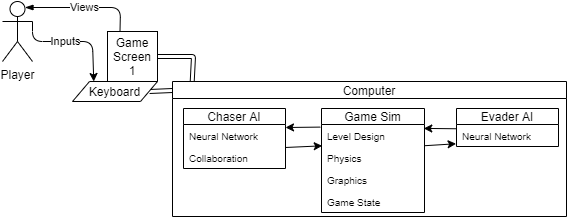

The diagram above was exported from draw.io. Its source (the exported page's mxGraphModel, read from the mxfile embedded in the PNG):
<mxGraphModel dx="738" dy="370" grid="0" gridSize="10" guides="1" tooltips="1" connect="1" arrows="1" fold="1" page="1" pageScale="1" pageWidth="850" pageHeight="1100" math="0" shadow="0">
  <root>
    <mxCell id="0" />
    <mxCell id="1" parent="0" />
    <mxCell id="VsRkee-gQPGqDCZ-lhU1-2" value="Player" style="shape=umlActor;verticalLabelPosition=bottom;labelBackgroundColor=#ffffff;verticalAlign=top;html=1;outlineConnect=0;" vertex="1" parent="1">
      <mxGeometry x="120" y="200" width="30" height="60" as="geometry" />
    </mxCell>
    <mxCell id="VsRkee-gQPGqDCZ-lhU1-3" value="Game Screen 1" style="whiteSpace=wrap;html=1;aspect=fixed;" vertex="1" parent="1">
      <mxGeometry x="225" y="230" width="50" height="50" as="geometry" />
    </mxCell>
    <mxCell id="VsRkee-gQPGqDCZ-lhU1-4" value="Views" style="endArrow=none;html=1;exitX=0.75;exitY=0.1;exitDx=0;exitDy=0;exitPerimeter=0;entryX=0.25;entryY=0;entryDx=0;entryDy=0;endFill=0;startArrow=blockThin;startFill=1;" edge="1" parent="1" source="VsRkee-gQPGqDCZ-lhU1-2" target="VsRkee-gQPGqDCZ-lhU1-3">
      <mxGeometry width="50" height="50" relative="1" as="geometry">
        <mxPoint x="150" y="390" as="sourcePoint" />
        <mxPoint x="200" y="340" as="targetPoint" />
        <Array as="points">
          <mxPoint x="238" y="206" />
        </Array>
      </mxGeometry>
    </mxCell>
    <mxCell id="VsRkee-gQPGqDCZ-lhU1-5" value="" style="shape=link;html=1;" edge="1" parent="1">
      <mxGeometry width="50" height="50" relative="1" as="geometry">
        <mxPoint x="267" y="290" as="sourcePoint" />
        <mxPoint x="290" y="289" as="targetPoint" />
      </mxGeometry>
    </mxCell>
    <mxCell id="VsRkee-gQPGqDCZ-lhU1-6" value="Keyboard" style="shape=parallelogram;perimeter=parallelogramPerimeter;whiteSpace=wrap;html=1;" vertex="1" parent="1">
      <mxGeometry x="190" y="280" width="85" height="20" as="geometry" />
    </mxCell>
    <mxCell id="VsRkee-gQPGqDCZ-lhU1-7" value="Inputs" style="endArrow=classic;html=1;exitX=1;exitY=0.3333333333333333;exitDx=0;exitDy=0;exitPerimeter=0;entryX=0.25;entryY=0;entryDx=0;entryDy=0;" edge="1" parent="1" source="VsRkee-gQPGqDCZ-lhU1-2" target="VsRkee-gQPGqDCZ-lhU1-6">
      <mxGeometry x="-0.1151" width="50" height="50" relative="1" as="geometry">
        <mxPoint x="150" y="390" as="sourcePoint" />
        <mxPoint x="200" y="340" as="targetPoint" />
        <Array as="points">
          <mxPoint x="150" y="240" />
          <mxPoint x="210" y="240" />
        </Array>
        <mxPoint as="offset" />
      </mxGeometry>
    </mxCell>
    <mxCell id="VsRkee-gQPGqDCZ-lhU1-8" value="" style="shape=link;html=1;exitX=1;exitY=0.5;exitDx=0;exitDy=0;entryX=0.05;entryY=0.003;entryDx=0;entryDy=0;entryPerimeter=0;" edge="1" parent="1" source="VsRkee-gQPGqDCZ-lhU1-3" target="VsRkee-gQPGqDCZ-lhU1-22">
      <mxGeometry width="50" height="50" relative="1" as="geometry">
        <mxPoint x="325" y="285" as="sourcePoint" />
        <mxPoint x="311" y="274" as="targetPoint" />
        <Array as="points">
          <mxPoint x="311" y="255" />
        </Array>
      </mxGeometry>
    </mxCell>
    <mxCell id="VsRkee-gQPGqDCZ-lhU1-22" value="Computer" style="swimlane;fontSize=12;fontStyle=0;startSize=17;moveCells=0;" vertex="1" parent="1">
      <mxGeometry x="290" y="280" width="394" height="135" as="geometry">
        <mxRectangle x="290" y="280" width="90" height="23" as="alternateBounds" />
      </mxGeometry>
    </mxCell>
    <mxCell id="VsRkee-gQPGqDCZ-lhU1-35" value="Chaser AI" style="swimlane;fontStyle=0;childLayout=stackLayout;horizontal=1;startSize=16;horizontalStack=0;resizeParent=1;resizeParentMax=0;resizeLast=0;collapsible=1;marginBottom=0;fontSize=12;" vertex="1" parent="VsRkee-gQPGqDCZ-lhU1-22">
      <mxGeometry x="11" y="27" width="102" height="60" as="geometry">
        <mxRectangle x="11" y="27" width="90" height="26" as="alternateBounds" />
      </mxGeometry>
    </mxCell>
    <mxCell id="VsRkee-gQPGqDCZ-lhU1-52" value="" style="endArrow=classic;html=1;fontSize=10;exitX=-0.011;exitY=0.118;exitDx=0;exitDy=0;exitPerimeter=0;" edge="1" parent="VsRkee-gQPGqDCZ-lhU1-35" source="VsRkee-gQPGqDCZ-lhU1-49">
      <mxGeometry width="50" height="50" relative="1" as="geometry">
        <mxPoint x="52" y="69" as="sourcePoint" />
        <mxPoint x="102" y="19" as="targetPoint" />
      </mxGeometry>
    </mxCell>
    <mxCell id="VsRkee-gQPGqDCZ-lhU1-36" value="Neural Network" style="text;strokeColor=none;fillColor=none;align=left;verticalAlign=top;spacingLeft=4;spacingRight=4;overflow=hidden;rotatable=0;points=[[0,0.5],[1,0.5]];portConstraint=eastwest;fontSize=10;" vertex="1" parent="VsRkee-gQPGqDCZ-lhU1-35">
      <mxGeometry y="16" width="102" height="22" as="geometry" />
    </mxCell>
    <mxCell id="VsRkee-gQPGqDCZ-lhU1-47" value="Collaboration " style="text;strokeColor=none;fillColor=none;align=left;verticalAlign=top;spacingLeft=4;spacingRight=4;overflow=hidden;rotatable=0;points=[[0,0.5],[1,0.5]];portConstraint=eastwest;fontSize=10;" vertex="1" parent="VsRkee-gQPGqDCZ-lhU1-35">
      <mxGeometry y="38" width="102" height="22" as="geometry" />
    </mxCell>
    <mxCell id="VsRkee-gQPGqDCZ-lhU1-39" value="Game Sim" style="swimlane;fontStyle=0;childLayout=stackLayout;horizontal=1;startSize=16;horizontalStack=0;resizeParent=1;resizeParentMax=0;resizeLast=0;collapsible=1;marginBottom=0;fontSize=12;" vertex="1" parent="VsRkee-gQPGqDCZ-lhU1-22">
      <mxGeometry x="149" y="27" width="103" height="104" as="geometry">
        <mxRectangle x="149" y="27" width="90" height="26" as="alternateBounds" />
      </mxGeometry>
    </mxCell>
    <mxCell id="VsRkee-gQPGqDCZ-lhU1-49" value="Level Design" style="text;strokeColor=none;fillColor=none;align=left;verticalAlign=top;spacingLeft=4;spacingRight=4;overflow=hidden;rotatable=0;points=[[0,0.5],[1,0.5]];portConstraint=eastwest;fontSize=10;" vertex="1" parent="VsRkee-gQPGqDCZ-lhU1-39">
      <mxGeometry y="16" width="103" height="22" as="geometry" />
    </mxCell>
    <mxCell id="VsRkee-gQPGqDCZ-lhU1-50" value="Physics" style="text;strokeColor=none;fillColor=none;align=left;verticalAlign=top;spacingLeft=4;spacingRight=4;overflow=hidden;rotatable=0;points=[[0,0.5],[1,0.5]];portConstraint=eastwest;fontSize=10;" vertex="1" parent="VsRkee-gQPGqDCZ-lhU1-39">
      <mxGeometry y="38" width="103" height="22" as="geometry" />
    </mxCell>
    <mxCell id="VsRkee-gQPGqDCZ-lhU1-51" value="Graphics" style="text;strokeColor=none;fillColor=none;align=left;verticalAlign=top;spacingLeft=4;spacingRight=4;overflow=hidden;rotatable=0;points=[[0,0.5],[1,0.5]];portConstraint=eastwest;fontSize=10;" vertex="1" parent="VsRkee-gQPGqDCZ-lhU1-39">
      <mxGeometry y="60" width="103" height="22" as="geometry" />
    </mxCell>
    <mxCell id="VsRkee-gQPGqDCZ-lhU1-56" value="Game State" style="text;strokeColor=none;fillColor=none;align=left;verticalAlign=top;spacingLeft=4;spacingRight=4;overflow=hidden;rotatable=0;points=[[0,0.5],[1,0.5]];portConstraint=eastwest;fontSize=10;" vertex="1" parent="VsRkee-gQPGqDCZ-lhU1-39">
      <mxGeometry y="82" width="103" height="22" as="geometry" />
    </mxCell>
    <mxCell id="VsRkee-gQPGqDCZ-lhU1-43" value="Evader AI" style="swimlane;fontStyle=0;childLayout=stackLayout;horizontal=1;startSize=16;horizontalStack=0;resizeParent=1;resizeParentMax=0;resizeLast=0;collapsible=1;marginBottom=0;fontSize=12;" vertex="1" parent="VsRkee-gQPGqDCZ-lhU1-22">
      <mxGeometry x="284" y="27" width="102" height="38" as="geometry">
        <mxRectangle x="273" y="27" width="92" height="26" as="alternateBounds" />
      </mxGeometry>
    </mxCell>
    <mxCell id="VsRkee-gQPGqDCZ-lhU1-48" value="Neural Network" style="text;strokeColor=none;fillColor=none;align=left;verticalAlign=top;spacingLeft=4;spacingRight=4;overflow=hidden;rotatable=0;points=[[0,0.5],[1,0.5]];portConstraint=eastwest;fontSize=10;" vertex="1" parent="VsRkee-gQPGqDCZ-lhU1-43">
      <mxGeometry y="16" width="102" height="22" as="geometry" />
    </mxCell>
    <mxCell id="VsRkee-gQPGqDCZ-lhU1-53" value="" style="endArrow=classic;html=1;fontSize=10;entryX=0.007;entryY=0.97;entryDx=0;entryDy=0;entryPerimeter=0;exitX=1.003;exitY=0.044;exitDx=0;exitDy=0;exitPerimeter=0;" edge="1" parent="VsRkee-gQPGqDCZ-lhU1-22" source="VsRkee-gQPGqDCZ-lhU1-47" target="VsRkee-gQPGqDCZ-lhU1-49">
      <mxGeometry width="50" height="50" relative="1" as="geometry">
        <mxPoint x="117" y="64" as="sourcePoint" />
        <mxPoint x="211" y="23" as="targetPoint" />
      </mxGeometry>
    </mxCell>
    <mxCell id="VsRkee-gQPGqDCZ-lhU1-54" value="" style="endArrow=classic;html=1;fontSize=10;entryX=-0.004;entryY=0.876;entryDx=0;entryDy=0;entryPerimeter=0;exitX=1.002;exitY=-0.036;exitDx=0;exitDy=0;exitPerimeter=0;" edge="1" parent="VsRkee-gQPGqDCZ-lhU1-22" source="VsRkee-gQPGqDCZ-lhU1-50" target="VsRkee-gQPGqDCZ-lhU1-48">
      <mxGeometry width="50" height="50" relative="1" as="geometry">
        <mxPoint x="123.30599999999993" y="75.96800000000007" as="sourcePoint" />
        <mxPoint x="159.721" y="74.33999999999992" as="targetPoint" />
      </mxGeometry>
    </mxCell>
    <mxCell id="VsRkee-gQPGqDCZ-lhU1-55" value="" style="endArrow=classic;html=1;fontSize=10;exitX=-0.004;exitY=0.193;exitDx=0;exitDy=0;exitPerimeter=0;entryX=0.993;entryY=0.178;entryDx=0;entryDy=0;entryPerimeter=0;" edge="1" parent="VsRkee-gQPGqDCZ-lhU1-22" source="VsRkee-gQPGqDCZ-lhU1-48" target="VsRkee-gQPGqDCZ-lhU1-49">
      <mxGeometry width="50" height="50" relative="1" as="geometry">
        <mxPoint x="157.86699999999996" y="55.596000000000004" as="sourcePoint" />
        <mxPoint x="267" y="49" as="targetPoint" />
      </mxGeometry>
    </mxCell>
  </root>
</mxGraphModel>